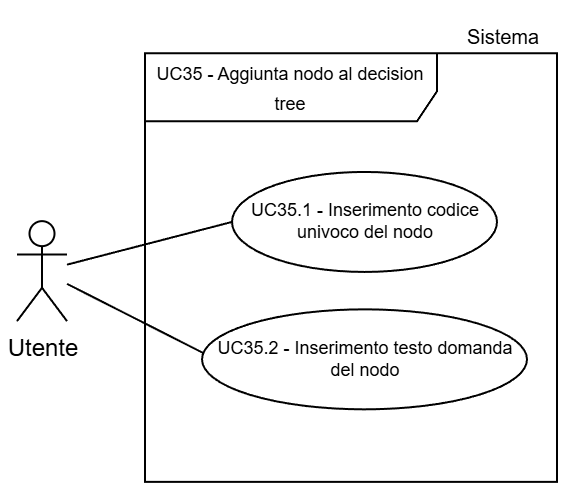

The diagram above was exported from draw.io. Its source (the exported page's mxGraphModel, read from the mxfile embedded in the PNG):
<mxGraphModel dx="1188" dy="619" grid="1" gridSize="30" guides="1" tooltips="1" connect="1" arrows="1" fold="1" page="1" pageScale="2" pageWidth="5000" pageHeight="5000" background="light-dark(#FFFFFF,#FFFFFF)" math="0" shadow="0">
  <root>
    <mxCell id="0" />
    <mxCell id="1" parent="0" />
    <mxCell id="2" parent="1" style="shape=umlFrame;whiteSpace=wrap;html=1;pointerEvents=0;swimlaneFillColor=light-dark(transparent,#FFFFFF);strokeColor=light-dark(#000000,#000000);fillColor=none;width=146;height=34;gradientColor=none;spacing=2;" value="&lt;p style=&quot;padding-top: 0px;&quot;&gt;&lt;span style=&quot;font-size: 9px;&quot;&gt;&lt;font style=&quot;color: light-dark(rgb(0, 0, 0), rgb(0, 0, 0));&quot;&gt;UC35 - Aggiunta nodo al decision tree&lt;/font&gt;&lt;/span&gt;&lt;/p&gt;" vertex="1">
      <mxGeometry height="214.32" width="206" x="8644" y="1783.14" as="geometry" />
    </mxCell>
    <mxCell id="3" parent="1" style="shape=umlActor;verticalLabelPosition=bottom;verticalAlign=top;html=1;outlineConnect=0;strokeColor=light-dark(#000000,#000000);fillColor=light-dark(#FFFFFF,transparent);" value="&lt;font style=&quot;color: light-dark(rgb(0, 0, 0), rgb(0, 0, 0));&quot;&gt;Utente&lt;/font&gt;" vertex="1">
      <mxGeometry height="50" width="25" x="8580" y="1867.0700000000004" as="geometry" />
    </mxCell>
    <mxCell id="4" parent="1" style="ellipse;whiteSpace=wrap;html=1;strokeColor=light-dark(#000000,#000000);align=center;verticalAlign=middle;fontFamily=Helvetica;fontSize=9;fontColor=default;fillColor=light-dark(#FFFFFF, #ffffff);" value="&lt;font style=&quot;color: light-dark(rgb(0, 0, 0), rgb(0, 0, 0)); line-height: 100%;&quot;&gt;UC35.1 - Inserimento codice univoco del nodo&lt;/font&gt;" vertex="1">
      <mxGeometry height="50" width="132.5" x="8687.5" y="1842.47" as="geometry" />
    </mxCell>
    <mxCell id="5" edge="1" parent="1" source="3" style="endArrow=none;endFill=0;endSize=12;html=1;rounded=0;entryX=0;entryY=0.5;entryDx=0;entryDy=0;strokeColor=light-dark(#000000,#000000);" target="4" value="">
      <mxGeometry relative="1" width="160" as="geometry">
        <mxPoint x="8519" y="1756.4400000000003" as="sourcePoint" />
        <mxPoint x="8639" y="1746.4400000000003" as="targetPoint" />
      </mxGeometry>
    </mxCell>
    <mxCell id="6" parent="1" style="ellipse;whiteSpace=wrap;html=1;strokeColor=light-dark(#000000,#000000);align=center;verticalAlign=middle;fontFamily=Helvetica;fontSize=9;fontColor=default;fillColor=light-dark(#FFFFFF, #ffffff);" value="&lt;font style=&quot;color: light-dark(rgb(0, 0, 0), rgb(0, 0, 0)); line-height: 100%;&quot;&gt;UC35.2 - Inserimento testo domanda del nodo&lt;/font&gt;" vertex="1">
      <mxGeometry height="50" width="162.5" x="8672.5" y="1911.1699999999998" as="geometry" />
    </mxCell>
    <mxCell id="7" edge="1" parent="1" source="3" style="endArrow=none;endFill=0;endSize=12;html=1;rounded=0;entryX=0.004;entryY=0.437;entryDx=0;entryDy=0;strokeColor=light-dark(#000000,#000000);entryPerimeter=0;" target="6" value="">
      <mxGeometry relative="1" width="160" as="geometry">
        <mxPoint x="8520" y="1787.6900000000003" as="sourcePoint" />
        <mxPoint x="8607" y="1789.1900000000003" as="targetPoint" />
      </mxGeometry>
    </mxCell>
    <mxCell id="8" parent="1" style="text;html=1;whiteSpace=wrap;strokeColor=none;fillColor=none;align=center;verticalAlign=middle;rounded=0;fontFamily=Helvetica;fontSize=10;fontColor=light-dark(#000000,#000000);labelBackgroundColor=none;" value="Sistema" vertex="1">
      <mxGeometry height="30" width="54.5" x="8795.5" y="1759.97" as="geometry" />
    </mxCell>
  </root>
</mxGraphModel>